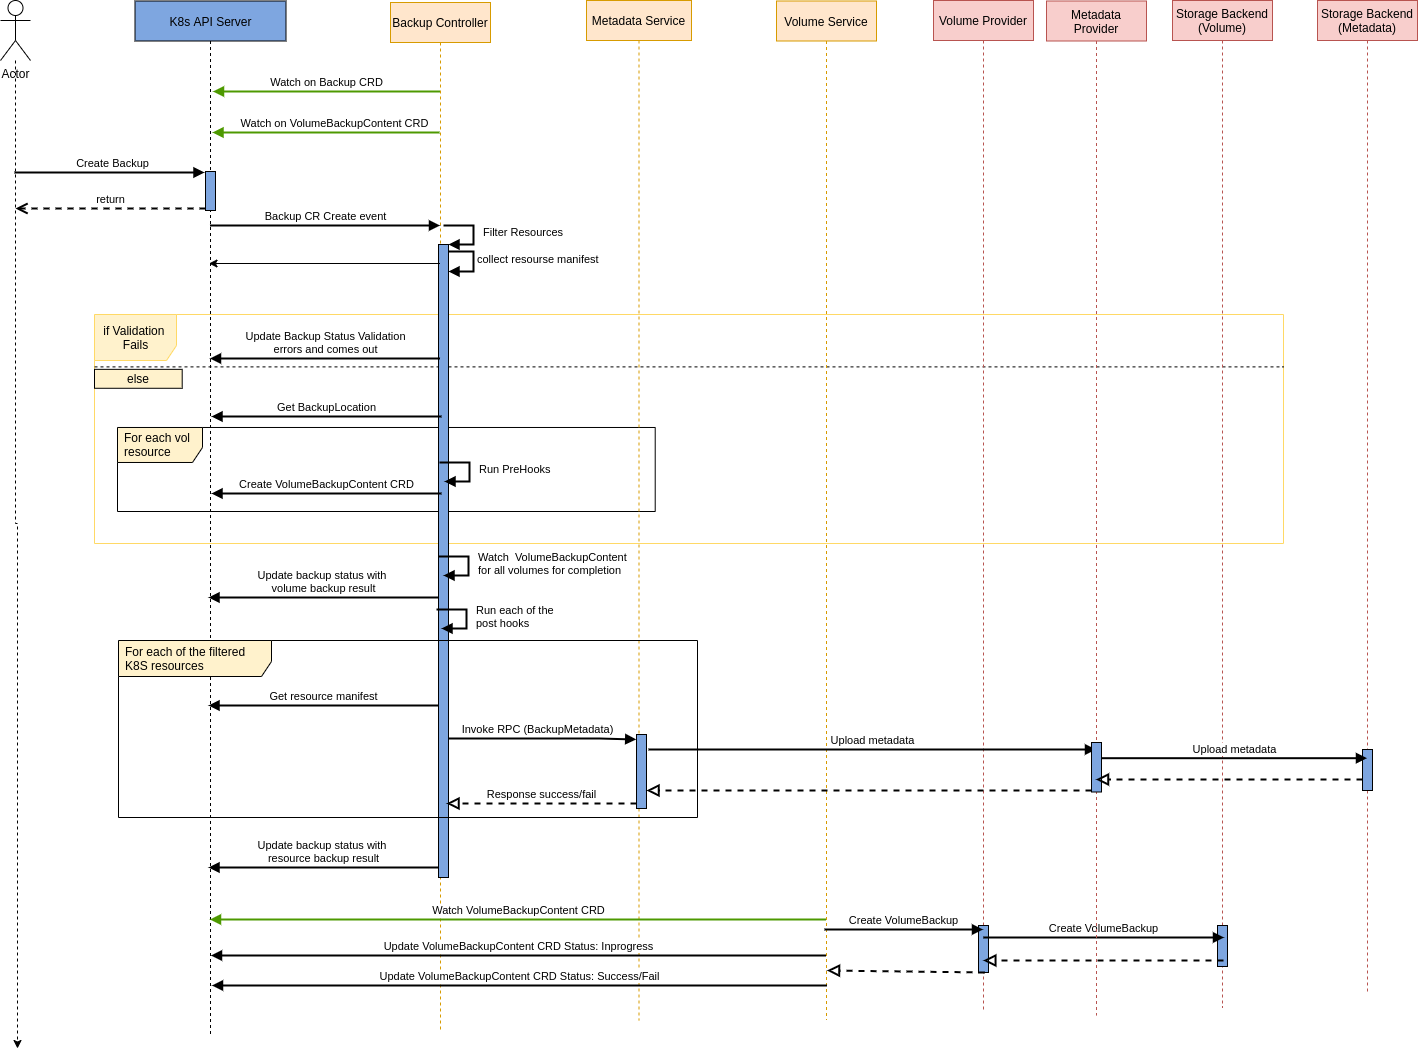

The diagram above was exported from draw.io. Its source (the exported page's mxGraphModel, read from the mxfile embedded in the PNG):
<mxGraphModel dx="1995" dy="745" grid="0" gridSize="10" guides="1" tooltips="1" connect="1" arrows="1" fold="1" page="0" pageScale="1" pageWidth="827" pageHeight="1169" math="0" shadow="0">
  <root>
    <mxCell id="0" />
    <mxCell id="1" parent="0" />
    <mxCell id="5BYZ18d_ttkcMlDOMKIc-32" value="if Validation &lt;br&gt;Fails" style="shape=umlFrame;tabWidth=110;tabHeight=30;tabPosition=left;html=1;boundedLbl=1;labelInHeader=1;width=82;height=46;fillColor=#FFF2CC;strokeColor=#FFD966;" parent="1" vertex="1">
      <mxGeometry x="-39" y="470" width="1189" height="229" as="geometry" />
    </mxCell>
    <mxCell id="5BYZ18d_ttkcMlDOMKIc-34" value="" style="line;strokeWidth=1;dashed=1;labelPosition=center;verticalLabelPosition=bottom;align=left;verticalAlign=top;spacingLeft=20;spacingTop=15;fillColor=#7EA6E0;fontColor=#FFD966;labelBorderColor=none;" parent="5BYZ18d_ttkcMlDOMKIc-32" vertex="1">
      <mxGeometry y="47.806591664149806" width="1189" height="9.16" as="geometry" />
    </mxCell>
    <mxCell id="5BYZ18d_ttkcMlDOMKIc-35" value="else" style="whiteSpace=wrap;html=1;fillColor=#FFF2CC;" parent="5BYZ18d_ttkcMlDOMKIc-32" vertex="1">
      <mxGeometry y="54.83630742642371" width="87.70133010882708" height="18.935400516795866" as="geometry" />
    </mxCell>
    <mxCell id="5BYZ18d_ttkcMlDOMKIc-41" value="For each vol resource" style="shape=umlFrame;whiteSpace=wrap;html=1;width=85;height=35;boundedLbl=1;verticalAlign=middle;align=left;spacingLeft=5;fillColor=#FFF2CC;" parent="5BYZ18d_ttkcMlDOMKIc-32" vertex="1">
      <mxGeometry x="23" y="112.98" width="537.71" height="84.02" as="geometry" />
    </mxCell>
    <mxCell id="5BYZ18d_ttkcMlDOMKIc-1" value="K8s API Server" style="shape=umlLifeline;perimeter=lifelinePerimeter;whiteSpace=wrap;html=1;container=1;collapsible=0;recursiveResize=0;outlineConnect=0;fillColor=#7EA6E0;" parent="1" vertex="1">
      <mxGeometry x="1.5" y="156.5" width="151" height="1035.5" as="geometry" />
    </mxCell>
    <mxCell id="5BYZ18d_ttkcMlDOMKIc-3" value="Backup Controller" style="shape=umlLifeline;perimeter=lifelinePerimeter;whiteSpace=wrap;html=1;container=1;collapsible=0;recursiveResize=0;outlineConnect=0;fillColor=#ffe6cc;strokeColor=#d79b00;" parent="1" vertex="1">
      <mxGeometry x="257" y="158" width="100" height="1028" as="geometry" />
    </mxCell>
    <mxCell id="5BYZ18d_ttkcMlDOMKIc-21" value="collect resourse manifest" style="edgeStyle=orthogonalEdgeStyle;html=1;align=left;spacingLeft=2;endArrow=block;rounded=0;entryX=1;entryY=0;strokeColor=#000000;strokeWidth=2;" parent="5BYZ18d_ttkcMlDOMKIc-3" edge="1">
      <mxGeometry relative="1" as="geometry">
        <mxPoint x="53" y="249" as="sourcePoint" />
        <Array as="points">
          <mxPoint x="83" y="249" />
        </Array>
        <mxPoint x="58" y="269" as="targetPoint" />
      </mxGeometry>
    </mxCell>
    <mxCell id="5BYZ18d_ttkcMlDOMKIc-4" value="Metadata Service" style="shape=umlLifeline;perimeter=lifelinePerimeter;whiteSpace=wrap;html=1;container=1;collapsible=0;recursiveResize=0;outlineConnect=0;fillColor=#ffe6cc;strokeColor=#d79b00;" parent="1" vertex="1">
      <mxGeometry x="453" y="156" width="105" height="1020" as="geometry" />
    </mxCell>
    <mxCell id="C3fXbw5MeVkKrZWXIEFF-4" value="" style="html=1;points=[];perimeter=orthogonalPerimeter;fillColor=#7EA6E0;" parent="5BYZ18d_ttkcMlDOMKIc-4" vertex="1">
      <mxGeometry x="50" y="734" width="10" height="74" as="geometry" />
    </mxCell>
    <mxCell id="C3fXbw5MeVkKrZWXIEFF-5" value="Invoke RPC (BackupMetadata)" style="html=1;verticalAlign=bottom;endArrow=block;rounded=0;strokeColor=#000000;strokeWidth=2;entryX=-0.028;entryY=0.217;entryDx=0;entryDy=0;entryPerimeter=0;" parent="5BYZ18d_ttkcMlDOMKIc-4" edge="1">
      <mxGeometry width="80" relative="1" as="geometry">
        <mxPoint x="-147.99965517241395" y="737.9999999999999" as="sourcePoint" />
        <mxPoint x="49.720000000000255" y="738.8969999999999" as="targetPoint" />
        <Array as="points">
          <mxPoint x="13.189999999999998" y="738" />
        </Array>
      </mxGeometry>
    </mxCell>
    <mxCell id="5BYZ18d_ttkcMlDOMKIc-5" value="Volume Service" style="shape=umlLifeline;perimeter=lifelinePerimeter;whiteSpace=wrap;html=1;container=1;collapsible=0;recursiveResize=0;outlineConnect=0;fillColor=#ffe6cc;strokeColor=#d79b00;" parent="1" vertex="1">
      <mxGeometry x="643" y="156.5" width="100" height="1018.5" as="geometry" />
    </mxCell>
    <mxCell id="5BYZ18d_ttkcMlDOMKIc-8" style="edgeStyle=orthogonalEdgeStyle;rounded=0;orthogonalLoop=1;jettySize=auto;html=1;dashed=1;" parent="1" source="5BYZ18d_ttkcMlDOMKIc-7" edge="1">
      <mxGeometry relative="1" as="geometry">
        <mxPoint x="-116" y="1204" as="targetPoint" />
        <Array as="points">
          <mxPoint x="-118" y="679" />
        </Array>
      </mxGeometry>
    </mxCell>
    <mxCell id="5BYZ18d_ttkcMlDOMKIc-7" value="Actor" style="shape=umlActor;verticalLabelPosition=bottom;verticalAlign=top;html=1;" parent="1" vertex="1">
      <mxGeometry x="-133" y="156" width="30" height="60" as="geometry" />
    </mxCell>
    <mxCell id="5BYZ18d_ttkcMlDOMKIc-12" value="" style="html=1;points=[];perimeter=orthogonalPerimeter;fillColor=#7EA6E0;" parent="1" vertex="1">
      <mxGeometry x="72" y="327" width="10" height="39" as="geometry" />
    </mxCell>
    <mxCell id="5BYZ18d_ttkcMlDOMKIc-13" value="Create Backup" style="html=1;verticalAlign=bottom;endArrow=block;entryX=0;entryY=0;rounded=0;strokeWidth=2;" parent="1" edge="1">
      <mxGeometry x="0.0316" relative="1" as="geometry">
        <mxPoint x="-119" y="328" as="sourcePoint" />
        <mxPoint x="71" y="328" as="targetPoint" />
        <mxPoint as="offset" />
      </mxGeometry>
    </mxCell>
    <mxCell id="5BYZ18d_ttkcMlDOMKIc-14" value="return" style="html=1;verticalAlign=bottom;endArrow=open;dashed=1;endSize=8;exitX=0;exitY=0.95;rounded=0;strokeWidth=2;" parent="1" source="5BYZ18d_ttkcMlDOMKIc-12" edge="1">
      <mxGeometry relative="1" as="geometry">
        <mxPoint x="-118" y="364" as="targetPoint" />
      </mxGeometry>
    </mxCell>
    <mxCell id="5BYZ18d_ttkcMlDOMKIc-15" value="Watch on Backup CRD" style="html=1;verticalAlign=bottom;endArrow=block;rounded=0;strokeWidth=2;strokeColor=#4D9900;" parent="1" edge="1">
      <mxGeometry x="0.0088" width="80" relative="1" as="geometry">
        <mxPoint x="306.5" y="247" as="sourcePoint" />
        <mxPoint x="79.5" y="247" as="targetPoint" />
        <Array as="points">
          <mxPoint x="233" y="247" />
        </Array>
        <mxPoint as="offset" />
      </mxGeometry>
    </mxCell>
    <mxCell id="5BYZ18d_ttkcMlDOMKIc-16" value="Watch on VolumeBackupContent CRD" style="html=1;verticalAlign=bottom;endArrow=block;rounded=0;strokeWidth=2;strokeColor=#4D9900;" parent="1" edge="1">
      <mxGeometry x="-0.0749" width="80" relative="1" as="geometry">
        <mxPoint x="306" y="288" as="sourcePoint" />
        <mxPoint x="79" y="288" as="targetPoint" />
        <Array as="points">
          <mxPoint x="232.5" y="288" />
        </Array>
        <mxPoint as="offset" />
      </mxGeometry>
    </mxCell>
    <mxCell id="5BYZ18d_ttkcMlDOMKIc-17" value="Backup CR Create event" style="html=1;verticalAlign=bottom;endArrow=block;rounded=0;strokeColor=#000000;strokeWidth=2;" parent="1" source="5BYZ18d_ttkcMlDOMKIc-1" target="5BYZ18d_ttkcMlDOMKIc-3" edge="1">
      <mxGeometry width="80" relative="1" as="geometry">
        <mxPoint x="373" y="412" as="sourcePoint" />
        <mxPoint x="453" y="412" as="targetPoint" />
        <Array as="points">
          <mxPoint x="238" y="381" />
        </Array>
      </mxGeometry>
    </mxCell>
    <mxCell id="5BYZ18d_ttkcMlDOMKIc-18" value="" style="html=1;points=[];perimeter=orthogonalPerimeter;fillColor=#7EA6E0;" parent="1" vertex="1">
      <mxGeometry x="305" y="400" width="10" height="633" as="geometry" />
    </mxCell>
    <mxCell id="5BYZ18d_ttkcMlDOMKIc-19" value="Filter Resources" style="edgeStyle=orthogonalEdgeStyle;html=1;align=left;spacingLeft=2;endArrow=block;rounded=0;entryX=1;entryY=0;strokeColor=#000000;strokeWidth=2;" parent="1" target="5BYZ18d_ttkcMlDOMKIc-18" edge="1">
      <mxGeometry x="-0.0133" y="6" relative="1" as="geometry">
        <mxPoint x="310" y="381" as="sourcePoint" />
        <Array as="points">
          <mxPoint x="340" y="381" />
        </Array>
        <mxPoint as="offset" />
      </mxGeometry>
    </mxCell>
    <mxCell id="5BYZ18d_ttkcMlDOMKIc-22" value="Update Backup Status Validation&lt;br&gt;errors and comes out" style="html=1;verticalAlign=bottom;endArrow=block;rounded=0;strokeColor=#000000;strokeWidth=2;" parent="1" edge="1">
      <mxGeometry width="80" relative="1" as="geometry">
        <mxPoint x="306.5" y="514" as="sourcePoint" />
        <mxPoint x="76.5" y="514" as="targetPoint" />
        <Array as="points">
          <mxPoint x="224" y="514" />
        </Array>
      </mxGeometry>
    </mxCell>
    <mxCell id="5BYZ18d_ttkcMlDOMKIc-40" value="Get BackupLocation" style="html=1;verticalAlign=bottom;endArrow=block;rounded=0;strokeColor=#000000;strokeWidth=2;" parent="1" edge="1">
      <mxGeometry width="80" relative="1" as="geometry">
        <mxPoint x="308" y="572" as="sourcePoint" />
        <mxPoint x="78" y="572" as="targetPoint" />
        <Array as="points">
          <mxPoint x="225.5" y="572" />
        </Array>
      </mxGeometry>
    </mxCell>
    <mxCell id="5BYZ18d_ttkcMlDOMKIc-42" value="Create VolumeBackupContent CRD" style="html=1;verticalAlign=bottom;endArrow=block;rounded=0;strokeColor=#000000;strokeWidth=2;" parent="1" edge="1">
      <mxGeometry width="80" relative="1" as="geometry">
        <mxPoint x="308" y="649" as="sourcePoint" />
        <mxPoint x="78" y="649" as="targetPoint" />
        <Array as="points">
          <mxPoint x="225.5" y="649" />
        </Array>
      </mxGeometry>
    </mxCell>
    <mxCell id="5BYZ18d_ttkcMlDOMKIc-43" value="Run PreHooks" style="edgeStyle=orthogonalEdgeStyle;html=1;align=left;spacingLeft=2;endArrow=block;rounded=0;entryX=1;entryY=0;strokeColor=#000000;strokeWidth=2;" parent="1" edge="1">
      <mxGeometry x="-0.0133" y="6" relative="1" as="geometry">
        <mxPoint x="306" y="618" as="sourcePoint" />
        <Array as="points">
          <mxPoint x="336" y="618" />
        </Array>
        <mxPoint as="offset" />
        <mxPoint x="311" y="637" as="targetPoint" />
      </mxGeometry>
    </mxCell>
    <mxCell id="5BYZ18d_ttkcMlDOMKIc-46" value="Watch VolumeBackupContent CRD" style="html=1;verticalAlign=bottom;endArrow=block;rounded=0;strokeColor=#4D9900;strokeWidth=2;" parent="1" edge="1">
      <mxGeometry width="80" relative="1" as="geometry">
        <mxPoint x="692.5" y="1075" as="sourcePoint" />
        <mxPoint x="76.5" y="1075" as="targetPoint" />
        <Array as="points">
          <mxPoint x="235.5" y="1075" />
        </Array>
      </mxGeometry>
    </mxCell>
    <mxCell id="5BYZ18d_ttkcMlDOMKIc-47" value="Update VolumeBackupContent CRD Status: Inprogress" style="html=1;verticalAlign=bottom;endArrow=block;rounded=0;strokeColor=#000000;strokeWidth=2;" parent="1" edge="1">
      <mxGeometry width="80" relative="1" as="geometry">
        <mxPoint x="692.5" y="1111" as="sourcePoint" />
        <mxPoint x="77.5" y="1111" as="targetPoint" />
        <Array as="points">
          <mxPoint x="236.5" y="1111" />
        </Array>
      </mxGeometry>
    </mxCell>
    <mxCell id="5BYZ18d_ttkcMlDOMKIc-48" value="Update VolumeBackupContent CRD Status: Success/Fail" style="html=1;verticalAlign=bottom;endArrow=block;rounded=0;strokeColor=#000000;strokeWidth=2;" parent="1" edge="1">
      <mxGeometry width="80" relative="1" as="geometry">
        <mxPoint x="693.5" y="1141" as="sourcePoint" />
        <mxPoint x="78.5" y="1141" as="targetPoint" />
        <Array as="points">
          <mxPoint x="237.5" y="1141" />
        </Array>
      </mxGeometry>
    </mxCell>
    <mxCell id="5BYZ18d_ttkcMlDOMKIc-50" value="Volume Provider" style="shape=umlLifeline;perimeter=lifelinePerimeter;whiteSpace=wrap;html=1;container=1;collapsible=0;recursiveResize=0;outlineConnect=0;fillColor=#f8cecc;strokeColor=#b85450;" parent="1" vertex="1">
      <mxGeometry x="800" y="156" width="100" height="1009" as="geometry" />
    </mxCell>
    <mxCell id="C3fXbw5MeVkKrZWXIEFF-12" value="" style="endArrow=block;startArrow=none;endFill=0;startFill=0;endSize=8;html=1;verticalAlign=bottom;dashed=1;labelBackgroundColor=none;rounded=0;strokeColor=#000000;strokeWidth=2;" parent="5BYZ18d_ttkcMlDOMKIc-50" target="C3fXbw5MeVkKrZWXIEFF-4" edge="1">
      <mxGeometry width="160" relative="1" as="geometry">
        <mxPoint x="158" y="790" as="sourcePoint" />
        <mxPoint x="-82.18965517241395" y="790" as="targetPoint" />
        <Array as="points" />
      </mxGeometry>
    </mxCell>
    <mxCell id="C3fXbw5MeVkKrZWXIEFF-20" value="" style="html=1;points=[];perimeter=orthogonalPerimeter;fillColor=#7EA6E0;" parent="5BYZ18d_ttkcMlDOMKIc-50" vertex="1">
      <mxGeometry x="45" y="925" width="10" height="47" as="geometry" />
    </mxCell>
    <mxCell id="5BYZ18d_ttkcMlDOMKIc-51" value="Storage Backend&lt;br&gt;(Volume)" style="shape=umlLifeline;perimeter=lifelinePerimeter;whiteSpace=wrap;html=1;container=1;collapsible=0;recursiveResize=0;outlineConnect=0;fillColor=#f8cecc;strokeColor=#b85450;" parent="1" vertex="1">
      <mxGeometry x="1039" y="156" width="100" height="1007" as="geometry" />
    </mxCell>
    <mxCell id="C3fXbw5MeVkKrZWXIEFF-19" value="" style="html=1;points=[];perimeter=orthogonalPerimeter;fillColor=#7EA6E0;" parent="5BYZ18d_ttkcMlDOMKIc-51" vertex="1">
      <mxGeometry x="45" y="925" width="10" height="41" as="geometry" />
    </mxCell>
    <mxCell id="5BYZ18d_ttkcMlDOMKIc-54" value="Create VolumeBackup" style="html=1;verticalAlign=bottom;endArrow=block;rounded=0;strokeColor=#000000;strokeWidth=2;" parent="1" edge="1">
      <mxGeometry width="80" relative="1" as="geometry">
        <mxPoint x="691" y="1085" as="sourcePoint" />
        <mxPoint x="849.5" y="1085" as="targetPoint" />
        <Array as="points" />
      </mxGeometry>
    </mxCell>
    <mxCell id="5BYZ18d_ttkcMlDOMKIc-55" value="Create VolumeBackup" style="html=1;verticalAlign=bottom;endArrow=block;rounded=0;strokeColor=#000000;strokeWidth=2;" parent="1" edge="1">
      <mxGeometry width="80" relative="1" as="geometry">
        <mxPoint x="849.810344827586" y="1092.9999999999998" as="sourcePoint" />
        <mxPoint x="1090.5" y="1093" as="targetPoint" />
        <Array as="points" />
      </mxGeometry>
    </mxCell>
    <mxCell id="5BYZ18d_ttkcMlDOMKIc-56" value="" style="endArrow=block;startArrow=none;endFill=0;startFill=0;endSize=8;html=1;verticalAlign=bottom;dashed=1;labelBackgroundColor=none;rounded=0;strokeColor=#000000;strokeWidth=2;" parent="1" edge="1">
      <mxGeometry width="160" relative="1" as="geometry">
        <mxPoint x="1090" y="1116" as="sourcePoint" />
        <mxPoint x="849.810344827586" y="1116" as="targetPoint" />
        <Array as="points" />
      </mxGeometry>
    </mxCell>
    <mxCell id="5BYZ18d_ttkcMlDOMKIc-57" value="" style="endArrow=block;startArrow=none;endFill=0;startFill=0;endSize=8;html=1;verticalAlign=bottom;dashed=1;labelBackgroundColor=none;rounded=0;strokeColor=#000000;strokeWidth=2;" parent="1" edge="1">
      <mxGeometry width="160" relative="1" as="geometry">
        <mxPoint x="851" y="1128" as="sourcePoint" />
        <mxPoint x="693.5" y="1126" as="targetPoint" />
        <Array as="points" />
      </mxGeometry>
    </mxCell>
    <mxCell id="C3fXbw5MeVkKrZWXIEFF-1" value="Watch&amp;nbsp;&amp;nbsp;&lt;span style=&quot;text-align: center&quot;&gt;VolumeBackupContent&lt;br&gt;for all volumes for completion&lt;br&gt;&lt;/span&gt;" style="edgeStyle=orthogonalEdgeStyle;html=1;align=left;spacingLeft=2;endArrow=block;rounded=0;entryX=1;entryY=0;strokeColor=#000000;strokeWidth=2;" parent="1" edge="1">
      <mxGeometry x="-0.0133" y="6" relative="1" as="geometry">
        <mxPoint x="305" y="712" as="sourcePoint" />
        <Array as="points">
          <mxPoint x="335" y="712" />
        </Array>
        <mxPoint as="offset" />
        <mxPoint x="310" y="731" as="targetPoint" />
      </mxGeometry>
    </mxCell>
    <mxCell id="C3fXbw5MeVkKrZWXIEFF-2" value="Update backup status with&amp;nbsp;&lt;br&gt;volume backup result" style="html=1;verticalAlign=bottom;endArrow=block;rounded=0;strokeColor=#000000;strokeWidth=2;" parent="1" edge="1">
      <mxGeometry width="80" relative="1" as="geometry">
        <mxPoint x="305.0000000000002" y="753" as="sourcePoint" />
        <mxPoint x="75" y="753" as="targetPoint" />
        <Array as="points">
          <mxPoint x="222.5" y="753" />
        </Array>
      </mxGeometry>
    </mxCell>
    <mxCell id="C3fXbw5MeVkKrZWXIEFF-3" value="&lt;span style=&quot;text-align: center&quot;&gt;Run each of the&lt;br&gt;post hooks&lt;br&gt;&lt;/span&gt;" style="edgeStyle=orthogonalEdgeStyle;html=1;align=left;spacingLeft=2;endArrow=block;rounded=0;entryX=1;entryY=0;strokeColor=#000000;strokeWidth=2;" parent="1" edge="1">
      <mxGeometry x="-0.0133" y="6" relative="1" as="geometry">
        <mxPoint x="302.9999999999998" y="765" as="sourcePoint" />
        <Array as="points">
          <mxPoint x="333" y="765" />
        </Array>
        <mxPoint as="offset" />
        <mxPoint x="307.9999999999998" y="784" as="targetPoint" />
      </mxGeometry>
    </mxCell>
    <mxCell id="C3fXbw5MeVkKrZWXIEFF-6" value="Upload metadata" style="html=1;verticalAlign=bottom;endArrow=block;rounded=0;strokeColor=#000000;strokeWidth=2;" parent="1" edge="1">
      <mxGeometry width="80" relative="1" as="geometry">
        <mxPoint x="515" y="905" as="sourcePoint" />
        <mxPoint x="962.5" y="905" as="targetPoint" />
        <Array as="points" />
      </mxGeometry>
    </mxCell>
    <mxCell id="C3fXbw5MeVkKrZWXIEFF-7" value="Metadata Provider" style="shape=umlLifeline;perimeter=lifelinePerimeter;whiteSpace=wrap;html=1;container=1;collapsible=0;recursiveResize=0;outlineConnect=0;fillColor=#f8cecc;strokeColor=#b85450;" parent="1" vertex="1">
      <mxGeometry x="913" y="156.5" width="100" height="1014.5" as="geometry" />
    </mxCell>
    <mxCell id="C3fXbw5MeVkKrZWXIEFF-8" value="" style="html=1;points=[];perimeter=orthogonalPerimeter;fillColor=#7EA6E0;" parent="C3fXbw5MeVkKrZWXIEFF-7" vertex="1">
      <mxGeometry x="45" y="741.5" width="10" height="49.5" as="geometry" />
    </mxCell>
    <mxCell id="C3fXbw5MeVkKrZWXIEFF-13" value="Response success/fail" style="endArrow=block;startArrow=none;endFill=0;startFill=0;endSize=8;html=1;verticalAlign=bottom;dashed=1;labelBackgroundColor=none;rounded=0;strokeColor=#000000;strokeWidth=2;" parent="1" source="C3fXbw5MeVkKrZWXIEFF-4" edge="1">
      <mxGeometry width="160" relative="1" as="geometry">
        <mxPoint x="758" y="958.9999999999998" as="sourcePoint" />
        <mxPoint x="313" y="958.9999999999998" as="targetPoint" />
        <Array as="points" />
      </mxGeometry>
    </mxCell>
    <mxCell id="C3fXbw5MeVkKrZWXIEFF-14" value="Update backup status with&amp;nbsp;&lt;br&gt;resource backup result" style="html=1;verticalAlign=bottom;endArrow=block;rounded=0;strokeColor=#000000;strokeWidth=2;" parent="1" edge="1">
      <mxGeometry width="80" relative="1" as="geometry">
        <mxPoint x="305.0000000000002" y="1023" as="sourcePoint" />
        <mxPoint x="74.99999999999977" y="1023" as="targetPoint" />
        <Array as="points">
          <mxPoint x="222.5" y="1023" />
        </Array>
      </mxGeometry>
    </mxCell>
    <mxCell id="C3fXbw5MeVkKrZWXIEFF-15" value="Storage Backend&lt;br&gt;(Metadata)" style="shape=umlLifeline;perimeter=lifelinePerimeter;whiteSpace=wrap;html=1;container=1;collapsible=0;recursiveResize=0;outlineConnect=0;fillColor=#f8cecc;strokeColor=#b85450;" parent="1" vertex="1">
      <mxGeometry x="1184" y="156" width="100" height="994" as="geometry" />
    </mxCell>
    <mxCell id="C3fXbw5MeVkKrZWXIEFF-17" value="" style="html=1;points=[];perimeter=orthogonalPerimeter;fillColor=#7EA6E0;" parent="C3fXbw5MeVkKrZWXIEFF-15" vertex="1">
      <mxGeometry x="45" y="749" width="10" height="41" as="geometry" />
    </mxCell>
    <mxCell id="C3fXbw5MeVkKrZWXIEFF-18" value="" style="endArrow=block;startArrow=none;endFill=0;startFill=0;endSize=8;html=1;verticalAlign=bottom;dashed=1;labelBackgroundColor=none;rounded=0;strokeColor=#000000;strokeWidth=2;" parent="C3fXbw5MeVkKrZWXIEFF-15" edge="1">
      <mxGeometry width="160" relative="1" as="geometry">
        <mxPoint x="45" y="779" as="sourcePoint" />
        <mxPoint x="-221.5" y="779" as="targetPoint" />
        <Array as="points" />
      </mxGeometry>
    </mxCell>
    <mxCell id="C3fXbw5MeVkKrZWXIEFF-10" value="Upload metadata" style="html=1;verticalAlign=bottom;endArrow=block;rounded=0;strokeColor=#000000;strokeWidth=2;exitX=1;exitY=0.317;exitDx=0;exitDy=0;exitPerimeter=0;" parent="1" source="C3fXbw5MeVkKrZWXIEFF-8" edge="1">
      <mxGeometry width="80" relative="1" as="geometry">
        <mxPoint x="636.5" y="914" as="sourcePoint" />
        <mxPoint x="1233.5" y="913.6914999999999" as="targetPoint" />
        <Array as="points" />
      </mxGeometry>
    </mxCell>
    <mxCell id="mlT_VSTq31H5YU7bYOrT-2" value="" style="endArrow=classic;html=1;rounded=0;" parent="1" source="5BYZ18d_ttkcMlDOMKIc-3" edge="1">
      <mxGeometry width="50" height="50" relative="1" as="geometry">
        <mxPoint x="298" y="419" as="sourcePoint" />
        <mxPoint x="75.5" y="419" as="targetPoint" />
      </mxGeometry>
    </mxCell>
    <mxCell id="22HzjWl4hk-qxpvt27Vl-2" value="For each of the filtered K8S resources" style="shape=umlFrame;whiteSpace=wrap;html=1;width=153;height=36;boundedLbl=1;verticalAlign=middle;align=left;spacingLeft=5;fillColor=#FFF2CC;" parent="1" vertex="1">
      <mxGeometry x="-15" y="796" width="579" height="177" as="geometry" />
    </mxCell>
    <mxCell id="22HzjWl4hk-qxpvt27Vl-3" value="Get resource manifest" style="html=1;verticalAlign=bottom;endArrow=block;rounded=0;strokeColor=#000000;strokeWidth=2;" parent="1" edge="1">
      <mxGeometry width="80" relative="1" as="geometry">
        <mxPoint x="305" y="861" as="sourcePoint" />
        <mxPoint x="75" y="861" as="targetPoint" />
        <Array as="points">
          <mxPoint x="222.5" y="861" />
        </Array>
      </mxGeometry>
    </mxCell>
  </root>
</mxGraphModel>